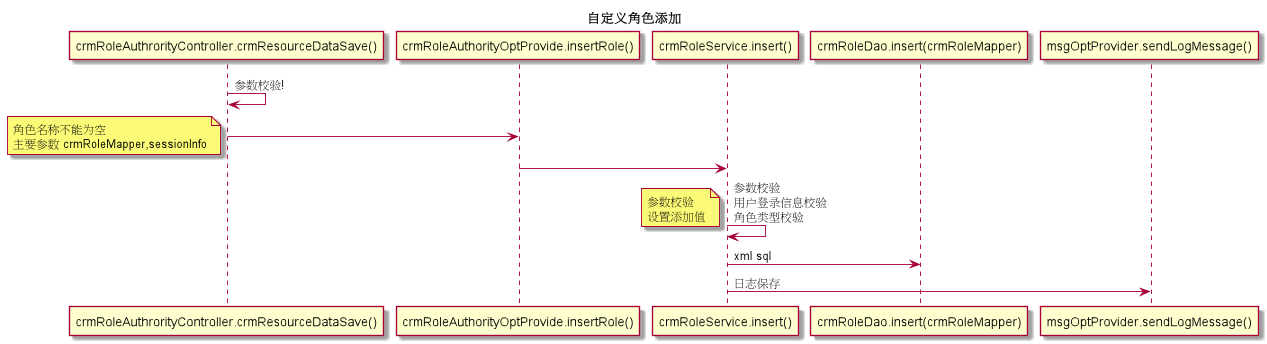

The diagram above was rendered by PlantUML. Its source (embedded in the PNG):
@startuml
title 自定义角色添加
"crmRoleAuthrorityController.crmResourceDataSave()" -> "crmRoleAuthrorityController.crmResourceDataSave()" : 参数校验!
"crmRoleAuthrorityController.crmResourceDataSave()" -> "crmRoleAuthorityOptProvide.insertRole()" :
note left : 角色名称不能为空 \n主要参数 crmRoleMapper,sessionInfo

"crmRoleAuthorityOptProvide.insertRole()" -> "crmRoleService.insert()" :

"crmRoleService.insert()" -> "crmRoleService.insert()" : 参数校验\n用户登录信息校验 \n角色类型校验
note left : 参数校验 \n设置添加值
"crmRoleService.insert()" -> "crmRoleDao.insert(crmRoleMapper)" :  xml sql
"crmRoleService.insert()" -> "msgOptProvider.sendLogMessage()" : 日志保存

@enduml